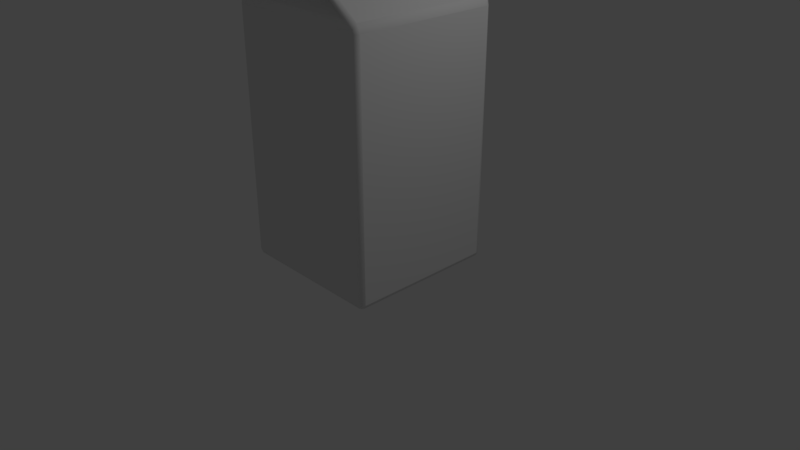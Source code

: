 # Source: milkCarton1.blend  (saved by Blender 2.79.0; exported with 4.5.12 LTS)
import bpy
from mathutils import Matrix  # noqa: F401  (used for matrix-valued properties, if any)

bpy.ops.wm.read_factory_settings(use_empty=True)
scene = bpy.context.scene
scene.name = 'Scene'

# ---- collections
col_collection_1 = bpy.data.collections.new('Collection 1'); scene.collection.children.link(col_collection_1)

# ---- materials (node trees are filled in below, after node groups)
mat_material = bpy.data.materials.new('Material')
mat_material.alpha_threshold = 0.0
mat_material.use_transparent_shadow = False
mat_material.roughness = 0.5
mat_material.line_color = (0.0, 0.0, 0.0, 1.0)

# ---- material node trees

# ---- world
world_world = bpy.data.worlds.new('World'); scene.world = world_world
world_world.color = (0.05088, 0.05088, 0.05088)
world_world.use_sun_shadow = False
world_world.sun_shadow_jitter_overblur = 0.0
world_world.cycles.sampling_method = 'MANUAL'

# ---- cameras
cam_camera = bpy.data.cameras.new('Camera')
cam_camera.clip_end = 100.0
cam_camera.lens = 35.0
cam_camera.sensor_width = 32.0
cam_camera.sensor_height = 18.0
cam_camera.ortho_scale = 7.314
cam_camera.dof.focus_distance = 0.0
cam_camera.dof.aperture_fstop = 128.0

# ---- lights
light_lamp = bpy.data.lights.new('Lamp', 'POINT')
light_lamp.transmission_factor = 0.0
light_lamp.cutoff_distance = 30.0
light_lamp.energy = 100.0
light_lamp.shadow_buffer_clip_start = 1.001
light_lamp.shadow_soft_size = 0.1
light_lamp.shadow_maximum_resolution = 0.006
light_lamp.use_absolute_resolution = True

# ---- meshes
me_cube = bpy.data.meshes.new('Cube')
me_cube.from_pydata([(1.0, 0.9375, 0.0625), (0.9375, 0.9375, 0.0), (0.9375, 1.0, 0.0625), (0.9817, 0.9375, 0.01831), (0.9736, 0.9736, 0.02642), (0.9375, 0.9817, 0.01831), (0.9817, 0.9817, 0.0625), (1.0, -0.9375, 0.0625), (0.9375, -1.0, 0.0625), (0.9375, -0.9375, 0.0), (0.9817, -0.9817, 0.0625), (0.9736, -0.9736, 0.02642), (0.9375, -0.9817, 0.01831), (0.9817, -0.9375, 0.01831), (-0.9375, -1.0, 0.0625), (-1.0, -0.9375, 0.0625), (-0.9375, -0.9375, 0.0), (-0.9817, -0.9817, 0.0625), (-0.9736, -0.9736, 0.02642), (-0.9817, -0.9375, 0.01831), (-0.9375, -0.9817, 0.01831), (-0.9375, 1.0, 0.0625), (-0.9375, 0.9375, 0.0), (-1.0, 0.9375, 0.0625), (-0.9375, 0.9817, 0.01831), (-0.9736, 0.9736, 0.02642), (-0.9817, 0.9375, 0.01831), (-0.9817, 0.9817, 0.0625), (0.007812, 1.0, 4.062), (0.01562, 0.9375, 4.062), (0.02156, 0.9375, 3.959), (0.009262, 1.0, 3.988), (0.01499, 0.9852, 4.002), (0.01334, 0.9817, 4.062), (0.01736, 0.9375, 4.006), (0.0182, 0.9817, 3.958), (0.02156, -0.9375, 3.959), (0.01562, -0.9375, 4.062), (0.007812, -1.0, 4.062), (0.0182, -0.9817, 3.958), (0.01499, -0.9852, 4.002), (0.01736, -0.9375, 4.006), (0.01334, -0.9817, 4.062), (0.009262, -1.0, 3.988), (-0.02156, -0.9375, 3.959), (-0.007813, -1.0, 4.062), (-0.01563, -0.9375, 4.062), (-0.0182, -0.9817, 3.958), (-0.01499, -0.9852, 4.002), (-0.009263, -1.0, 3.988), (-0.01334, -0.9817, 4.062), (-0.01736, -0.9375, 4.006), (-0.02156, 0.9375, 3.959), (-0.01563, 0.9375, 4.062), (-0.007813, 1.0, 4.062), (2.98e-08, 0.5, 3.8), (-0.01736, 0.9375, 4.006), (-0.01499, 0.9852, 4.002), (-0.01334, 0.9817, 4.062), (-0.009263, 1.0, 3.988), (-0.0182, 0.9817, 3.958), (0.9525, 0.9375, 3.291), (1.0, 0.9375, 3.188), (0.9375, 1.0, 3.188), (0.9861, 0.9375, 3.244), (0.9663, 0.9852, 3.247), (0.9817, 0.9817, 3.188), (0.9065, 1.0, 3.238), (0.9002, 0.9817, 3.311), (0.9525, -0.9375, 3.291), (0.9375, -1.0, 3.188), (1.0, -0.9375, 3.188), (0.9002, -0.9817, 3.311), (0.9663, -0.9852, 3.247), (0.9065, -1.0, 3.238), (0.9817, -0.9817, 3.188), (0.9861, -0.9375, 3.244), (-2.282e-07, -0.5, 3.8), (-0.9525, -0.9375, 3.291), (-1.0, -0.9375, 3.188), (-0.9375, -1.0, 3.188), (-0.9002, -0.9817, 3.311), (-0.9663, -0.9852, 3.247), (-0.9861, -0.9375, 3.244), (-0.9817, -0.9817, 3.188), (-0.9065, -1.0, 3.238), (-0.9525, 0.9375, 3.291), (-0.9375, 1.0, 3.188), (-1.0, 0.9375, 3.188), (-0.9002, 0.9817, 3.311), (-0.9663, 0.9852, 3.247), (-0.9065, 1.0, 3.238), (-0.9817, 0.9817, 3.188), (-0.9861, 0.9375, 3.244), (0.01562, 0.9375, 4.188), (0.007812, 1.0, 4.188), (0.007812, 0.9375, 4.25), (0.01334, 0.9817, 4.188), (0.01232, 0.9736, 4.224), (0.007812, 0.9817, 4.232), (0.01334, 0.9375, 4.232), (0.01562, -0.9375, 4.188), (0.007812, -0.9375, 4.25), (0.007812, -1.0, 4.188), (0.01334, -0.9375, 4.232), (0.01232, -0.9736, 4.224), (0.007812, -0.9817, 4.232), (0.01334, -0.9817, 4.188), (-0.007813, -1.0, 4.188), (-0.007813, -0.9375, 4.25), (-0.01563, -0.9375, 4.188), (-0.007813, -0.9817, 4.232), (-0.01232, -0.9736, 4.224), (-0.01334, -0.9375, 4.232), (-0.01334, -0.9817, 4.188), (-0.007813, 1.0, 4.188), (-0.01563, 0.9375, 4.188), (-0.007813, 0.9375, 4.25), (-0.01334, 0.9817, 4.188), (-0.01232, 0.9736, 4.224), (-0.01334, 0.9375, 4.232), (-0.007813, 0.9817, 4.232), (0.831, 1.0, 3.312), (0.01273, 1.0, 3.938), (-0.01274, 1.0, 3.938), (-0.831, 1.0, 3.312), (0.01273, -1.0, 3.938), (0.831, -1.0, 3.312), (-0.831, -1.0, 3.312), (-0.01274, -1.0, 3.938), (0.5, 0.225, 3.625), (0.536, 0.2207, 3.6), (0.5705, 0.2079, 3.576), (0.6024, 0.1871, 3.553), (0.6303, 0.1591, 3.534), (0.6532, 0.125, 3.518), (0.6703, 0.0861, 3.506), (0.6808, 0.0439, 3.498), (0.6843, 1.699e-08, 3.496), (0.6808, -0.0439, 3.498), (0.6703, -0.0861, 3.506), (0.6532, -0.125, 3.518), (0.6303, -0.1591, 3.534), (0.6024, -0.1871, 3.553), (0.5705, -0.2079, 3.576), (0.536, -0.2207, 3.6), (0.5, -0.225, 3.625), (0.464, -0.2207, 3.65), (0.4295, -0.2079, 3.674), (0.3976, -0.1871, 3.697), (0.3697, -0.1591, 3.716), (0.3468, -0.125, 3.732), (0.3297, -0.0861, 3.744), (0.3192, -0.0439, 3.752), (0.3157, 2.173e-07, 3.754), (0.3192, 0.0439, 3.752), (0.3297, 0.0861, 3.744), (0.3468, 0.125, 3.732), (0.3697, 0.1591, 3.716), (0.3976, 0.1871, 3.697), (0.4295, 0.2079, 3.674), (0.464, 0.2207, 3.65), (0.6075, 0.1999, 3.779), (0.5932, 0.225, 3.758), (0.6033, 0.2176, 3.773), (0.6395, 0.196, 3.756), (0.6292, 0.2207, 3.733), (0.6381, 0.2135, 3.748), (0.6702, 0.1847, 3.735), (0.6637, 0.2079, 3.709), (0.6716, 0.2011, 3.725), (0.6985, 0.1662, 3.715), (0.6956, 0.1871, 3.686), (0.7024, 0.181, 3.703), (0.7233, 0.1413, 3.698), (0.7235, 0.1591, 3.667), (0.7294, 0.1539, 3.684), (0.7437, 0.111, 3.683), (0.7465, 0.125, 3.651), (0.7516, 0.1209, 3.669), (0.7588, 0.07649, 3.673), (0.7635, 0.0861, 3.639), (0.7681, 0.08329, 3.657), (0.7681, 0.03899, 3.666), (0.774, 0.0439, 3.632), (0.7782, 0.04246, 3.65), (0.7713, 1.676e-08, 3.664), (0.7775, 1.699e-08, 3.629), (0.7816, 1.691e-08, 3.648), (0.7681, -0.03899, 3.666), (0.774, -0.0439, 3.632), (0.7782, -0.04246, 3.65), (0.7588, -0.07649, 3.673), (0.7635, -0.0861, 3.639), (0.7681, -0.08329, 3.657), (0.7437, -0.111, 3.683), (0.7465, -0.125, 3.651), (0.7516, -0.1209, 3.669), (0.7233, -0.1413, 3.698), (0.7235, -0.1591, 3.667), (0.7294, -0.1539, 3.684), (0.6985, -0.1662, 3.715), (0.6956, -0.1871, 3.686), (0.7024, -0.181, 3.703), (0.6702, -0.1847, 3.735), (0.6637, -0.2079, 3.709), (0.6716, -0.2011, 3.725), (0.6395, -0.196, 3.756), (0.6292, -0.2207, 3.733), (0.6381, -0.2135, 3.748), (0.6075, -0.1999, 3.779), (0.5932, -0.225, 3.758), (0.6033, -0.2176, 3.773), (0.5756, -0.196, 3.801), (0.5572, -0.2207, 3.783), (0.5686, -0.2135, 3.797), (0.5449, -0.1847, 3.822), (0.5227, -0.2079, 3.807), (0.5351, -0.2011, 3.82), (0.5166, -0.1662, 3.842), (0.4908, -0.1871, 3.83), (0.5043, -0.181, 3.842), (0.4918, -0.1413, 3.86), (0.4629, -0.1591, 3.849), (0.4773, -0.1539, 3.861), (0.4714, -0.111, 3.874), (0.44, -0.125, 3.865), (0.4551, -0.1209, 3.876), (0.4563, -0.07649, 3.885), (0.4229, -0.0861, 3.877), (0.4386, -0.08329, 3.888), (0.447, -0.03899, 3.891), (0.4124, -0.0439, 3.885), (0.4285, -0.04246, 3.895), (0.4438, 1.76e-07, 3.893), (0.4089, 2.173e-07, 3.887), (0.4251, 2.052e-07, 3.897), (0.447, 0.03899, 3.891), (0.4124, 0.0439, 3.885), (0.4285, 0.04246, 3.895), (0.4563, 0.07649, 3.885), (0.4229, 0.0861, 3.877), (0.4386, 0.08329, 3.888), (0.4714, 0.111, 3.874), (0.44, 0.125, 3.865), (0.4551, 0.1209, 3.876), (0.4918, 0.1413, 3.86), (0.4629, 0.1591, 3.849), (0.4773, 0.1539, 3.861), (0.5166, 0.1662, 3.842), (0.4908, 0.1871, 3.83), (0.5043, 0.181, 3.842), (0.5449, 0.1847, 3.822), (0.5227, 0.2079, 3.807), (0.5351, 0.2011, 3.82), (0.5756, 0.196, 3.801), (0.5572, 0.2207, 3.783), (0.5686, 0.2135, 3.797), (0.4815, 0.2217, 3.653), (0.5603, 0.2217, 3.766), (0.5758, 0.2236, 3.755), (0.497, 0.2236, 3.642), (0.5867, 0.2018, 3.58), (0.6655, 0.2018, 3.692), (0.6793, 0.1928, 3.683), (0.6005, 0.1928, 3.57), (0.6174, 0.179, 3.558), (0.6962, 0.179, 3.671), (0.7083, 0.1669, 3.662), (0.6295, 0.1669, 3.55), (0.6439, 0.1493, 3.54), (0.7227, 0.1493, 3.652), (0.7326, 0.1345, 3.645), (0.6538, 0.1345, 3.533), (0.6651, 0.1139, 3.525), (0.7439, 0.1139, 3.637), (0.7513, 0.09703, 3.632), (0.6725, 0.09703, 3.52), (0.6803, 0.07407, 3.514), (0.7591, 0.07407, 3.627), (0.7636, 0.0558, 3.623), (0.6848, 0.0558, 3.511), (0.6888, 0.03142, 3.508), (0.7676, 0.03142, 3.621), (0.7691, 0.01243, 3.62), (0.6903, 0.01243, 3.507), (0.6903, -0.01243, 3.507), (0.7691, -0.01243, 3.62), (0.7676, -0.03142, 3.621), (0.6888, -0.03142, 3.508), (0.6848, -0.0558, 3.511), (0.7636, -0.0558, 3.623), (0.7591, -0.07407, 3.627), (0.6803, -0.07407, 3.514), (0.6725, -0.09703, 3.52), (0.7513, -0.09703, 3.632), (0.7439, -0.1139, 3.637), (0.6651, -0.1139, 3.525), (0.6538, -0.1345, 3.533), (0.7326, -0.1345, 3.645), (0.7227, -0.1493, 3.652), (0.6439, -0.1493, 3.54), (0.6295, -0.1669, 3.55), (0.7083, -0.1669, 3.662), (0.6962, -0.179, 3.671), (0.6174, -0.179, 3.558), (0.6005, -0.1928, 3.57), (0.6793, -0.1928, 3.683), (0.6655, -0.2018, 3.692), (0.5867, -0.2018, 3.58), (0.5679, -0.2113, 3.593), (0.6467, -0.2113, 3.705), (0.6317, -0.2168, 3.716), (0.5529, -0.2168, 3.603), (0.533, -0.2217, 3.617), (0.6117, -0.2217, 3.73), (0.5962, -0.2236, 3.741), (0.5174, -0.2236, 3.628), (0.497, -0.2236, 3.642), (0.5758, -0.2236, 3.755), (0.5603, -0.2217, 3.766), (0.4815, -0.2217, 3.653), (0.4615, -0.2168, 3.667), (0.5403, -0.2168, 3.78), (0.5253, -0.2113, 3.79), (0.4465, -0.2113, 3.678), (0.4277, -0.2018, 3.691), (0.5065, -0.2018, 3.803), (0.4927, -0.1928, 3.813), (0.4139, -0.1928, 3.701), (0.397, -0.179, 3.712), (0.4758, -0.179, 3.825), (0.4637, -0.1669, 3.833), (0.3849, -0.1669, 3.721), (0.3705, -0.1493, 3.731), (0.4493, -0.1493, 3.844), (0.4394, -0.1345, 3.85), (0.3606, -0.1345, 3.738), (0.3493, -0.1139, 3.746), (0.4281, -0.1139, 3.858), (0.4207, -0.09703, 3.864), (0.3419, -0.09703, 3.751), (0.3341, -0.07407, 3.756), (0.4129, -0.07407, 3.869), (0.4084, -0.0558, 3.872), (0.3296, -0.0558, 3.76), (0.3256, -0.03142, 3.762), (0.4044, -0.03142, 3.875), (0.4029, -0.01243, 3.876), (0.3241, -0.01243, 3.764), (0.3241, 0.01243, 3.764), (0.4029, 0.01243, 3.876), (0.4044, 0.03142, 3.875), (0.3256, 0.03142, 3.762), (0.3296, 0.0558, 3.76), (0.4084, 0.0558, 3.872), (0.4129, 0.07407, 3.869), (0.3341, 0.07407, 3.756), (0.3419, 0.09703, 3.751), (0.4207, 0.09703, 3.864), (0.4281, 0.1139, 3.858), (0.3493, 0.1139, 3.746), (0.3606, 0.1345, 3.738), (0.4394, 0.1345, 3.85), (0.4493, 0.1493, 3.844), (0.3705, 0.1493, 3.731), (0.3849, 0.1669, 3.721), (0.4637, 0.1669, 3.833), (0.4758, 0.179, 3.825), (0.397, 0.179, 3.712), (0.4139, 0.1928, 3.701), (0.4927, 0.1928, 3.813), (0.5065, 0.2018, 3.803), (0.4277, 0.2018, 3.691), (0.4465, 0.2113, 3.678), (0.5253, 0.2113, 3.79), (0.5403, 0.2168, 3.78), (0.4615, 0.2168, 3.667), (0.5174, 0.2236, 3.628), (0.5962, 0.2236, 3.741), (0.6117, 0.2217, 3.73), (0.533, 0.2217, 3.617), (0.5529, 0.2168, 3.603), (0.6317, 0.2168, 3.716), (0.6467, 0.2113, 3.705), (0.5679, 0.2113, 3.593)], [], [(63, 2, 21, 87), (78, 44, 52, 86), (28, 54, 115, 95), (45, 38, 103, 108), (53, 46, 110, 116), (8, 70, 80, 14), (61, 30, 36, 69), (15, 79, 88, 23), (1, 9, 16, 22), (96, 117, 109, 102), (37, 29, 94, 101), (0, 3, 4, 6), (1, 5, 4, 3), (2, 6, 4, 5), (7, 10, 11, 13), (8, 12, 11, 10), (9, 13, 11, 12), (14, 17, 18, 20), (15, 19, 18, 17), (16, 20, 18, 19), (21, 24, 25, 27), (22, 26, 25, 24), (23, 27, 25, 26), (123, 31, 32, 35), (28, 33, 32, 31), (29, 34, 32, 33), (30, 35, 32, 34), (126, 39, 40, 43), (36, 41, 40, 39), (37, 42, 40, 41), (38, 43, 40, 42), (44, 47, 48, 51), (129, 49, 48, 47), (45, 50, 48, 49), (46, 51, 48, 50), (52, 56, 57, 60), (53, 58, 57, 56), (54, 59, 57, 58), (124, 60, 57, 59), (61, 64, 65, 68), (62, 66, 65, 64), (63, 67, 65, 66), (122, 68, 65, 67), (69, 72, 73, 76), (127, 74, 73, 72), (70, 75, 73, 74), (71, 76, 73, 75), (128, 81, 82, 85), (78, 83, 82, 81), (79, 84, 82, 83), (80, 85, 82, 84), (86, 89, 90, 93), (125, 91, 90, 89), (87, 92, 90, 91), (88, 93, 90, 92), (94, 97, 98, 100), (95, 99, 98, 97), (96, 100, 98, 99), (101, 104, 105, 107), (102, 106, 105, 104), (103, 107, 105, 106), (108, 111, 112, 114), (109, 113, 112, 111), (110, 114, 112, 113), (115, 118, 119, 121), (116, 120, 119, 118), (117, 121, 119, 120), (0, 7, 13, 3), (3, 13, 9, 1), (1, 22, 24, 5), (5, 24, 21, 2), (122, 123, 35, 68), (68, 35, 30, 61), (8, 14, 20, 12), (12, 20, 16, 9), (69, 36, 39, 72), (72, 39, 126, 127), (15, 23, 26, 19), (19, 26, 22, 16), (128, 129, 47, 81), (81, 47, 44, 78), (86, 52, 60, 89), (89, 60, 124, 125), (29, 37, 41, 34), (34, 41, 36, 30), (123, 124, 59, 31), (31, 59, 54, 28), (38, 45, 49, 43), (43, 49, 129, 126), (46, 53, 56, 51), (51, 56, 52, 44), (2, 63, 66, 6), (6, 66, 62, 0), (7, 71, 75, 10), (10, 75, 70, 8), (14, 80, 84, 17), (17, 84, 79, 15), (23, 88, 92, 27), (27, 92, 87, 21), (63, 87, 91, 67), (67, 91, 125, 122), (78, 86, 93, 83), (83, 93, 88, 79), (127, 128, 85, 74), (74, 85, 80, 70), (61, 69, 76, 64), (64, 76, 71, 62), (96, 102, 104, 100), (100, 104, 101, 94), (95, 115, 121, 99), (99, 121, 117, 96), (102, 109, 111, 106), (106, 111, 108, 103), (109, 117, 120, 113), (113, 120, 116, 110), (37, 101, 107, 42), (42, 107, 103, 38), (110, 46, 50, 114), (114, 50, 45, 108), (28, 95, 97, 33), (33, 97, 94, 29), (115, 54, 58, 118), (118, 58, 53, 116), (0, 62, 71, 7), (55, 123, 122), (55, 125, 124), (55, 124, 123), (55, 122, 125), (77, 127, 126), (77, 129, 128), (77, 126, 129), (77, 128, 127), (258, 259, 260, 261), (262, 263, 264, 265), (266, 267, 268, 269), (270, 271, 272, 273), (274, 275, 276, 277), (278, 279, 280, 281), (282, 283, 284, 285), (286, 287, 288, 289), (290, 291, 292, 293), (294, 295, 296, 297), (298, 299, 300, 301), (302, 303, 304, 305), (306, 307, 308, 309), (310, 311, 312, 313), (314, 315, 316, 317), (318, 319, 320, 321), (322, 323, 324, 325), (326, 327, 328, 329), (330, 331, 332, 333), (334, 335, 336, 337), (338, 339, 340, 341), (342, 343, 344, 345), (346, 347, 348, 349), (350, 351, 352, 353), (354, 355, 356, 357), (358, 359, 360, 361), (362, 363, 364, 365), (366, 367, 368, 369), (370, 371, 372, 373), (374, 375, 376, 377), (378, 379, 380, 381), (382, 383, 384, 385), (166, 163, 164, 167), (167, 164, 162, 165), (169, 166, 167, 170), (170, 167, 165, 168), (172, 169, 170, 173), (173, 170, 168, 171), (175, 172, 173, 176), (176, 173, 171, 174), (178, 175, 176, 179), (179, 176, 174, 177), (181, 178, 179, 182), (182, 179, 177, 180), (184, 181, 182, 185), (185, 182, 180, 183), (187, 184, 185, 188), (188, 185, 183, 186), (190, 187, 188, 191), (191, 188, 186, 189), (193, 190, 191, 194), (194, 191, 189, 192), (196, 193, 194, 197), (197, 194, 192, 195), (199, 196, 197, 200), (200, 197, 195, 198), (202, 199, 200, 203), (203, 200, 198, 201), (205, 202, 203, 206), (206, 203, 201, 204), (208, 205, 206, 209), (209, 206, 204, 207), (211, 208, 209, 212), (212, 209, 207, 210), (214, 211, 212, 215), (215, 212, 210, 213), (217, 214, 215, 218), (218, 215, 213, 216), (220, 217, 218, 221), (221, 218, 216, 219), (223, 220, 221, 224), (224, 221, 219, 222), (226, 223, 224, 227), (227, 224, 222, 225), (229, 226, 227, 230), (230, 227, 225, 228), (232, 229, 230, 233), (233, 230, 228, 231), (235, 232, 233, 236), (236, 233, 231, 234), (238, 235, 236, 239), (239, 236, 234, 237), (241, 238, 239, 242), (242, 239, 237, 240), (244, 241, 242, 245), (245, 242, 240, 243), (247, 244, 245, 248), (248, 245, 243, 246), (250, 247, 248, 251), (251, 248, 246, 249), (253, 250, 251, 254), (254, 251, 249, 252), (256, 253, 254, 257), (257, 254, 252, 255), (163, 256, 257, 164), (164, 257, 255, 162), (165, 162, 255, 252, 249, 246, 243, 240, 237, 234, 231, 228, 225, 222, 219, 216, 213, 210, 207, 204, 201, 198, 195, 192, 189, 186, 183, 180, 177, 174, 171, 168), (161, 256, 259, 258), (256, 163, 260, 259), (163, 130, 261, 260), (130, 161, 258, 261), (132, 169, 263, 262), (169, 172, 264, 263), (172, 133, 265, 264), (133, 132, 262, 265), (133, 172, 267, 266), (172, 175, 268, 267), (175, 134, 269, 268), (134, 133, 266, 269), (134, 175, 271, 270), (175, 178, 272, 271), (178, 135, 273, 272), (135, 134, 270, 273), (135, 178, 275, 274), (178, 181, 276, 275), (181, 136, 277, 276), (136, 135, 274, 277), (136, 181, 279, 278), (181, 184, 280, 279), (184, 137, 281, 280), (137, 136, 278, 281), (137, 184, 283, 282), (184, 187, 284, 283), (187, 138, 285, 284), (138, 137, 282, 285), (138, 187, 287, 286), (187, 190, 288, 287), (190, 139, 289, 288), (139, 138, 286, 289), (139, 190, 291, 290), (190, 193, 292, 291), (193, 140, 293, 292), (140, 139, 290, 293), (140, 193, 295, 294), (193, 196, 296, 295), (196, 141, 297, 296), (141, 140, 294, 297), (141, 196, 299, 298), (196, 199, 300, 299), (199, 142, 301, 300), (142, 141, 298, 301), (142, 199, 303, 302), (199, 202, 304, 303), (202, 143, 305, 304), (143, 142, 302, 305), (143, 202, 307, 306), (202, 205, 308, 307), (205, 144, 309, 308), (144, 143, 306, 309), (144, 205, 311, 310), (205, 208, 312, 311), (208, 145, 313, 312), (145, 144, 310, 313), (145, 208, 315, 314), (208, 211, 316, 315), (211, 146, 317, 316), (146, 145, 314, 317), (146, 211, 319, 318), (211, 214, 320, 319), (214, 147, 321, 320), (147, 146, 318, 321), (147, 214, 323, 322), (214, 217, 324, 323), (217, 148, 325, 324), (148, 147, 322, 325), (148, 217, 327, 326), (217, 220, 328, 327), (220, 149, 329, 328), (149, 148, 326, 329), (149, 220, 331, 330), (220, 223, 332, 331), (223, 150, 333, 332), (150, 149, 330, 333), (150, 223, 335, 334), (223, 226, 336, 335), (226, 151, 337, 336), (151, 150, 334, 337), (151, 226, 339, 338), (226, 229, 340, 339), (229, 152, 341, 340), (152, 151, 338, 341), (152, 229, 343, 342), (229, 232, 344, 343), (232, 153, 345, 344), (153, 152, 342, 345), (153, 232, 347, 346), (232, 235, 348, 347), (235, 154, 349, 348), (154, 153, 346, 349), (154, 235, 351, 350), (235, 238, 352, 351), (238, 155, 353, 352), (155, 154, 350, 353), (155, 238, 355, 354), (238, 241, 356, 355), (241, 156, 357, 356), (156, 155, 354, 357), (156, 241, 359, 358), (241, 244, 360, 359), (244, 157, 361, 360), (157, 156, 358, 361), (157, 244, 363, 362), (244, 247, 364, 363), (247, 158, 365, 364), (158, 157, 362, 365), (158, 247, 367, 366), (247, 250, 368, 367), (250, 159, 369, 368), (159, 158, 366, 369), (159, 250, 371, 370), (250, 253, 372, 371), (253, 160, 373, 372), (160, 159, 370, 373), (160, 253, 375, 374), (253, 256, 376, 375), (256, 161, 377, 376), (161, 160, 374, 377), (130, 163, 379, 378), (163, 166, 380, 379), (166, 131, 381, 380), (131, 130, 378, 381), (131, 166, 383, 382), (166, 169, 384, 383), (169, 132, 385, 384), (132, 131, 382, 385)])
me_cube.polygons.foreach_set('use_smooth', [0, 0, 1, 1, 0, 0, 0, 0, 0, 0, 0, 1, 1, 1, 1, 1, 1, 1, 1, 1, 1, 1, 1, 1, 1, 1, 1, 1, 1, 1, 1, 1, 1, 1, 1, 1, 1, 1, 1, 1, 1, 1, 1, 1, 1, 1, 1, 1, 1, 1, 1, 1, 1, 1, 1, 1, 1, 1, 1, 1, 1, 1, 1, 1, 1, 1, 1, 1, 1, 1, 1, 1, 1, 1, 1, 1, 1, 1, 1, 1, 1, 1, 1, 1, 1, 1, 1, 1, 1, 1, 1, 1, 1, 1, 1, 1, 1, 1, 1, 1, 1, 1, 1, 1, 1, 1, 1, 1, 1, 1, 1, 1, 1, 1, 1, 1, 1, 1, 1, 1, 1, 1, 1, 0, 0, 0, 1, 0, 0, 0, 1, 0, 0, 0, 0, 0, 0, 0, 0, 0, 0, 0, 0, 0, 0, 0, 0, 0, 0, 0, 0, 0, 0, 0, 0, 0, 0, 0, 0, 0, 0, 0, 0, 0, 1, 1, 1, 1, 1, 1, 1, 1, 1, 1, 1, 1, 1, 1, 1, 1, 1, 1, 1, 1, 1, 1, 1, 1, 1, 1, 1, 1, 1, 1, 1, 1, 1, 1, 1, 1, 1, 1, 1, 1, 1, 1, 1, 1, 1, 1, 1, 1, 1, 1, 1, 1, 1, 1, 1, 1, 1, 1, 1, 1, 1, 1, 1, 1, 0, 1, 1, 1, 1, 1, 1, 1, 1, 1, 1, 1, 1, 1, 1, 1, 1, 1, 1, 1, 1, 1, 1, 1, 1, 1, 1, 1, 1, 1, 1, 1, 1, 1, 1, 1, 1, 1, 1, 1, 1, 1, 1, 1, 1, 1, 1, 1, 1, 1, 1, 1, 1, 1, 1, 1, 1, 1, 1, 1, 1, 1, 1, 1, 1, 1, 1, 1, 1, 1, 1, 1, 1, 1, 1, 1, 1, 1, 1, 1, 1, 1, 1, 1, 1, 1, 1, 1, 1, 1, 1, 1, 1, 1, 1, 1, 1, 1, 1, 1, 1, 1, 1, 1, 1, 1, 1, 1, 1, 1, 1, 1, 1, 1, 1, 1, 1, 1, 1, 1, 1, 1, 1, 1, 1, 1, 1, 1, 1])
_k = set([(55, 122), (55, 123), (55, 124), (55, 125), (77, 126), (77, 127), (77, 128), (77, 129), (130, 131), (130, 161), (130, 163), (131, 132), (131, 166), (132, 133), (132, 169), (133, 134), (133, 172), (134, 135), (134, 175), (135, 136), (135, 178), (136, 137), (136, 181), (137, 138), (137, 184), (138, 139), (138, 187), (139, 140), (139, 190), (140, 141), (140, 193), (141, 142), (141, 196), (142, 143), (142, 199), (143, 144), (143, 202), (144, 145), (144, 205), (145, 146), (145, 208), (146, 147), (146, 211), (147, 148), (147, 214), (148, 149), (148, 217), (149, 150), (149, 220), (150, 151), (150, 223), (151, 152), (151, 226), (152, 153), (152, 229), (153, 154), (153, 232), (154, 155), (154, 235), (155, 156), (155, 238), (156, 157), (156, 241), (157, 158), (157, 244), (158, 159), (158, 247), (159, 160), (159, 250), (160, 161), (160, 253), (161, 256), (258, 259), (258, 261), (259, 260), (260, 261), (262, 263), (262, 265), (263, 264), (264, 265), (266, 267), (266, 269), (267, 268), (268, 269), (270, 271), (270, 273), (271, 272), (272, 273), (274, 275), (274, 277), (275, 276), (276, 277), (278, 279), (278, 281), (279, 280), (280, 281), (282, 283), (282, 285), (283, 284), (284, 285), (286, 287), (286, 289), (287, 288), (288, 289), (290, 291), (290, 293), (291, 292), (292, 293), (294, 295), (294, 297), (295, 296), (296, 297), (298, 299), (298, 301), (299, 300), (300, 301), (302, 303), (302, 305), (303, 304), (304, 305), (306, 307), (306, 309), (307, 308), (308, 309), (310, 311), (310, 313), (311, 312), (312, 313), (314, 315), (314, 317), (315, 316), (316, 317), (318, 319), (318, 321), (319, 320), (320, 321), (322, 323), (322, 325), (323, 324), (324, 325), (326, 327), (326, 329), (327, 328), (328, 329), (330, 331), (330, 333), (331, 332), (332, 333), (334, 335), (334, 337), (335, 336), (336, 337), (338, 339), (338, 341), (339, 340), (340, 341), (342, 343), (342, 345), (343, 344), (344, 345), (346, 347), (346, 349), (347, 348), (348, 349), (350, 351), (350, 353), (351, 352), (352, 353), (354, 355), (354, 357), (355, 356), (356, 357), (358, 359), (358, 361), (359, 360), (360, 361), (362, 363), (362, 365), (363, 364), (364, 365), (366, 367), (366, 369), (367, 368), (368, 369), (370, 371), (370, 373), (371, 372), (372, 373), (374, 375), (374, 377), (375, 376), (376, 377), (378, 379), (378, 381), (379, 380), (380, 381), (382, 383), (382, 385), (383, 384), (384, 385)])
me_cube.attributes.new('sharp_edge', 'BOOLEAN', 'EDGE').data.foreach_set('value', [ (min(e.vertices), max(e.vertices)) in _k for e in me_cube.edges])
me_cube.materials.append(mat_material)
me_cube.use_remesh_preserve_volume = False
me_cube.use_remesh_preserve_attributes = False
me_cube.use_mirror_vertex_groups = False
me_cube.update()

# ---- objects
ob_cube = bpy.data.objects.new('Cube', me_cube)
ob_lamp = bpy.data.objects.new('Lamp', light_lamp)
ob_camera = bpy.data.objects.new('Camera', cam_camera)

# ---- transforms, parenting, visibility, modifiers, constraints
ob_cube.location = (0.0, 0.0, 0.0)
ob_cube.lock_rotations_4d = False
ob_cube.empty_display_type = 'ARROWS'
ob_cube.lineart.crease_threshold = 0.0
ob_lamp.location = (4.076, 1.005, 5.904)
ob_lamp.rotation_euler = (0.6503, 0.05522, 1.866)
ob_lamp.lock_rotations_4d = False
ob_lamp.empty_display_type = 'ARROWS'
ob_lamp.color = (0.0, 0.0, 0.0, 0.0)
ob_lamp.lineart.crease_threshold = 0.0
ob_camera.location = (7.481, -6.508, 5.344)
ob_camera.rotation_euler = (1.109, 0.0, 0.8149)
ob_camera.lock_rotations_4d = False
ob_camera.empty_display_type = 'ARROWS'
ob_camera.color = (0.0, 0.0, 0.0, 0.0)
ob_camera.display_type = 'WIRE'
ob_camera.lineart.crease_threshold = 0.0

# ---- collection membership
col_collection_1.objects.link(ob_cube)
col_collection_1.objects.link(ob_lamp)
col_collection_1.objects.link(ob_camera)

# ---- scene / render settings (as saved in the file)
scene.camera = ob_camera
scene.frame_start = 1; scene.frame_end = 250; scene.frame_set(1)
scene.render.engine = 'BLENDER_EEVEE_NEXT'
scene.render.resolution_percentage = 50
scene.render.dither_intensity = 0.0
scene.cycles.use_denoising = False
scene.cycles.samples = 128
scene.cycles.sampling_pattern = 'TABULATED_SOBOL'
scene.cycles.use_adaptive_sampling = False
scene.cycles.use_light_tree = False
scene.cycles.blur_glossy = 0.0
scene.cycles.sample_clamp_indirect = 0.0
scene.view_settings.view_transform = 'Standard'
bpy.context.view_layer.update()
